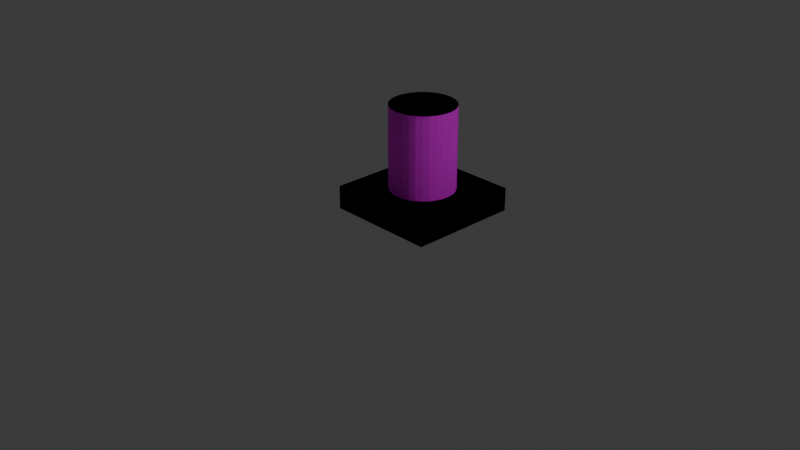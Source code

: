 # Source: pole_base.blend  (saved by Blender 4.4.32; exported with 4.5.12 LTS)
import bpy
from mathutils import Matrix  # noqa: F401  (used for matrix-valued properties, if any)

bpy.ops.wm.read_factory_settings(use_empty=True)
scene = bpy.context.scene
scene.name = 'Scene'

# ---- collections
col_pole_base = bpy.data.collections.new('pole_base'); scene.collection.children.link(col_pole_base)
col_collection_2 = bpy.data.collections.new('Collection 2'); scene.collection.children.link(col_collection_2)
col_backup = bpy.data.collections.new('backup'); scene.collection.children.link(col_backup)

# ---- images (referenced by path relative to the original .blend; pixels are not part of the script)
import os
ASSET_DIR = os.environ.get("B2B_ASSET_DIR", "")  # directory of the original .blend (textures are referenced by path, not embedded)
HERE = os.path.dirname(os.path.abspath(__file__))  # packed textures are extracted next to this script under _unpacked/

def load_image(name, relpath, width, height, colorspace="sRGB"):
    """Load a texture the original file referenced (path relative to the .blend, or extracted next to this script)."""
    p = next((c for c in (os.path.join(HERE, relpath), os.path.join(ASSET_DIR, relpath)) if relpath and os.path.exists(c)), "")
    if p:
        img = bpy.data.images.load(p, check_existing=True)
        img.name = name
    else:  # same state as the original file: an image datablock whose file is absent (Cycles renders it pink)
        img = bpy.data.images.new(name, width, height)
        img.source = "FILE"
        img.filepath = "//" + (relpath or name)
    img.colorspace_settings.name = colorspace
    return img
img_pole_base = load_image('pole_base', 'pole_base.png', 1024, 1024, 'sRGB')
img_6316_jpg = load_image('6316.jpg', 'freepik/6316.jpg', 1024, 1024, 'sRGB')
img_881541_2045_jpg = load_image('881541_2045.jpg', 'freepik/881541_2045.jpg', 1024, 1024, 'sRGB')

# ---- materials (node trees are filled in below, after node groups)
mat_bake_001 = bpy.data.materials.new('bake.001')
mat_concrete = bpy.data.materials.new('concrete')
mat_concrete.alpha_threshold = 0.0
mat_concrete.roughness = 0.5
mat_concrete.line_color = (0.0, 0.0, 0.0, 1.0)
mat_yellow = bpy.data.materials.new('yellow')
mat_concrete_dirty = bpy.data.materials.new('concrete_dirty')

# ---- material node trees
mat_bake_001.use_nodes = True; mat_bake_001.node_tree.nodes.clear()
_N = mat_bake_001.node_tree.nodes; _L = mat_bake_001.node_tree.links
n0 = _N.new('ShaderNodeBsdfPrincipled'); n0.name = 'Principled BSDF'; n0.location = (10, 300)
n1 = _N.new('ShaderNodeOutputMaterial'); n1.name = 'Material Output'; n1.location = (300, 300)
n2 = _N.new('ShaderNodeTexImage'); n2.name = 'Image Texture'; n2.location = (-280, 271)
n2.image = img_pole_base
_L.new(n0.outputs[0], n1.inputs[0])
_L.new(n2.outputs[0], n0.inputs[0])
n1.is_active_output = True
mat_concrete.use_nodes = True; mat_concrete.node_tree.nodes.clear()
_N = mat_concrete.node_tree.nodes; _L = mat_concrete.node_tree.links
n0 = _N.new('ShaderNodeOutputMaterial'); n0.name = 'Material Output'; n0.location = (300, 300)
n1 = _N.new('ShaderNodeBsdfPrincipled'); n1.name = 'Principled BSDF'; n1.location = (10, 300)
n1.inputs[2].default_value = 0.8776
n1.inputs[3].default_value = 1.45
n2 = _N.new('ShaderNodeTexImage'); n2.name = 'Image Texture'; n2.location = (-280, 271)
n2.image = img_6316_jpg
n3 = _N.new('ShaderNodeTexImage'); n3.name = 'Image Texture.001'; n3.location = (-678, 351)
n3.image = img_pole_base
_L.new(n1.outputs[0], n0.inputs[0])
_L.new(n2.outputs[0], n1.inputs[0])
n0.is_active_output = True
mat_yellow.use_nodes = True; mat_yellow.node_tree.nodes.clear()
_N = mat_yellow.node_tree.nodes; _L = mat_yellow.node_tree.links
n0 = _N.new('ShaderNodeBsdfPrincipled'); n0.name = 'Principled BSDF'; n0.location = (10, 300)
n1 = _N.new('ShaderNodeOutputMaterial'); n1.name = 'Material Output'; n1.location = (300, 300)
n2 = _N.new('ShaderNodeTexImage'); n2.name = 'Image Texture'; n2.location = (-280, 271)
n2.image = img_881541_2045_jpg
n3 = _N.new('ShaderNodeTexImage'); n3.name = 'Image Texture.001'; n3.location = (-636, 336)
n3.image = img_pole_base
_L.new(n0.outputs[0], n1.inputs[0])
_L.new(n2.outputs[0], n0.inputs[0])
n1.is_active_output = True
mat_concrete_dirty.use_nodes = True; mat_concrete_dirty.node_tree.nodes.clear()
_N = mat_concrete_dirty.node_tree.nodes; _L = mat_concrete_dirty.node_tree.links
n0 = _N.new('ShaderNodeBsdfPrincipled'); n0.name = 'Principled BSDF'; n0.location = (329, 466)
n0.inputs[2].default_value = 0.9924
n1 = _N.new('ShaderNodeOutputMaterial'); n1.name = 'Material Output'; n1.location = (736, 432)
n2 = _N.new('ShaderNodeTexImage'); n2.name = 'Image Texture'; n2.location = (-232, 441)
n2.image = img_6316_jpg
n3 = _N.new('ShaderNodeTexImage'); n3.name = 'Image Texture.001'; n3.location = (-747, 376)
n3.image = img_pole_base
n4 = _N.new('ShaderNodeBrightContrast'); n4.name = 'Brightness/Contrast'; n4.location = (99, 422)
n4.inputs[1].default_value = -0.2
_L.new(n0.outputs[0], n1.inputs[0])
_L.new(n2.outputs[0], n4.inputs[0])
_L.new(n4.outputs[0], n0.inputs[0])
n1.is_active_output = True

# ---- world
world_world = bpy.data.worlds.new('World'); scene.world = world_world
world_world.use_nodes = True; world_world.node_tree.nodes.clear()
_N = world_world.node_tree.nodes; _L = world_world.node_tree.links
n0 = _N.new('ShaderNodeOutputWorld'); n0.name = 'World Output'; n0.location = (300, 300)
n1 = _N.new('ShaderNodeBackground'); n1.name = 'Background'; n1.location = (10, 300)
n1.inputs[0].default_value = (0.05088, 0.05088, 0.05088, 1.0)
_L.new(n1.outputs[0], n0.inputs[0])
n0.is_active_output = True
world_world.color = (0.05088, 0.05088, 0.05088)
world_world.sun_shadow_jitter_overblur = 0.0

# ---- cameras
cam_camera = bpy.data.cameras.new('Camera')
cam_camera.clip_end = 100.0
cam_camera.ortho_scale = 7.314

# ---- lights
light_light = bpy.data.lights.new('Light', 'POINT')
light_light.energy = 1000.0
light_light.shadow_soft_size = 0.1

# ---- meshes
me_cube_001 = bpy.data.meshes.new('Cube.001')
me_cube_001.from_pydata([(-0.6, -0.6, 0.0), (-0.6, -0.6, 0.25), (-0.6, 0.6, 0.0), (-0.6, 0.6, 0.25), (0.6, -0.6, 0.0), (0.6, -0.6, 0.25), (0.6, 0.6, 0.0), (0.6, 0.6, 0.25), (8.848e-09, 0.35, 0.25), (8.848e-09, 0.35, 1.15), (0.06828, 0.3433, 0.25), (0.06828, 0.3433, 1.15), (0.1339, 0.3234, 0.25), (0.1339, 0.3234, 1.15), (0.1944, 0.291, 0.25), (0.1944, 0.291, 1.15), (0.2475, 0.2475, 0.25), (0.2475, 0.2475, 1.15), (0.291, 0.1944, 0.25), (0.291, 0.1944, 1.15), (0.3234, 0.1339, 0.25), (0.3234, 0.1339, 1.15), (0.3433, 0.06828, 0.25), (0.3433, 0.06828, 1.15), (0.35, 5.122e-09, 0.25), (0.35, 5.122e-09, 1.15), (0.3433, -0.06828, 0.25), (0.3433, -0.06828, 1.15), (0.3234, -0.1339, 0.25), (0.3234, -0.1339, 1.15), (0.291, -0.1944, 0.25), (0.291, -0.1944, 1.15), (0.2475, -0.2475, 0.25), (0.2475, -0.2475, 1.15), (0.1944, -0.291, 0.25), (0.1944, -0.291, 1.15), (0.1339, -0.3234, 0.25), (0.1339, -0.3234, 1.15), (0.06828, -0.3433, 0.25), (0.06828, -0.3433, 1.15), (8.848e-09, -0.35, 0.25), (8.848e-09, -0.35, 1.15), (-0.06828, -0.3433, 0.25), (-0.06828, -0.3433, 1.15), (-0.1339, -0.3234, 0.25), (-0.1339, -0.3234, 1.15), (-0.1944, -0.291, 0.25), (-0.1944, -0.291, 1.15), (-0.2475, -0.2475, 0.25), (-0.2475, -0.2475, 1.15), (-0.291, -0.1944, 0.25), (-0.291, -0.1944, 1.15), (-0.3234, -0.1339, 0.25), (-0.3234, -0.1339, 1.15), (-0.3433, -0.06828, 0.25), (-0.3433, -0.06828, 1.15), (-0.35, 5.122e-09, 0.25), (-0.35, 5.122e-09, 1.15), (-0.3433, 0.06828, 0.25), (-0.3433, 0.06828, 1.15), (-0.3234, 0.1339, 0.25), (-0.3234, 0.1339, 1.15), (-0.291, 0.1944, 0.25), (-0.291, 0.1944, 1.15), (-0.2475, 0.2475, 0.25), (-0.2475, 0.2475, 1.15), (-0.1944, 0.291, 0.25), (-0.1944, 0.291, 1.15), (-0.1339, 0.3234, 0.25), (-0.1339, 0.3234, 1.15), (-0.06828, 0.3433, 0.25), (-0.06828, 0.3433, 1.15)], [], [(0, 1, 3, 2), (2, 3, 7, 6), (6, 7, 5, 4), (4, 5, 1, 0), (7, 3, 1, 5), (8, 9, 11, 10), (10, 11, 13, 12), (12, 13, 15, 14), (14, 15, 17, 16), (16, 17, 19, 18), (18, 19, 21, 20), (20, 21, 23, 22), (22, 23, 25, 24), (24, 25, 27, 26), (26, 27, 29, 28), (28, 29, 31, 30), (30, 31, 33, 32), (32, 33, 35, 34), (34, 35, 37, 36), (36, 37, 39, 38), (38, 39, 41, 40), (40, 41, 43, 42), (42, 43, 45, 44), (44, 45, 47, 46), (46, 47, 49, 48), (48, 49, 51, 50), (50, 51, 53, 52), (52, 53, 55, 54), (54, 55, 57, 56), (56, 57, 59, 58), (58, 59, 61, 60), (60, 61, 63, 62), (62, 63, 65, 64), (64, 65, 67, 66), (66, 67, 69, 68), (11, 9, 71, 69, 67, 65, 63, 61, 59, 57, 55, 53, 51, 49, 47, 45, 43, 41, 39, 37, 35, 33, 31, 29, 27, 25, 23, 21, 19, 17, 15, 13), (68, 69, 71, 70), (70, 71, 9, 8)])
_uv = me_cube_001.uv_layers.new(name='bake')
_uv.uv.foreach_set('vector', [0.7217, 0.7792, 0.6289, 0.7792, 0.6289, 0.334, 0.7217, 0.334, 1.0, 0.7778, 0.9072, 0.7778, 0.9072, 0.334, 1.0, 0.334, 0.8145, 0.7792, 0.7217, 0.7792, 0.7217, 0.334, 0.8145, 0.334, 0.9072, 0.7792, 0.8145, 0.7792, 0.8145, 0.334, 0.9072, 0.334, 0.4453, 3.362e-08, 0.4453, 0.4453, 1.062e-08, 0.4453, 4.423e-08, 3.34e-15, 0.7174, 0.334, 0.7174, 0.0, 0.7428, 0.0, 0.7428, 0.334, 0.7428, 0.334, 0.7428, 0.0, 0.7677, 0.0, 0.7677, 0.334, 0.7677, 0.334, 0.7677, 0.0, 0.7911, 0.0, 0.7911, 0.334, 0.7911, 0.334, 0.7911, 0.0, 0.812, 0.0, 0.812, 0.334, 0.4453, 0.334, 0.4453, 0.0, 0.465, 0.0, 0.465, 0.334, 0.465, 0.334, 0.465, 0.0, 0.4874, 0.0, 0.4874, 0.334, 0.4874, 0.334, 0.4874, 0.0, 0.5118, 0.0, 0.5118, 0.334, 0.5118, 0.334, 0.5118, 0.0, 0.5371, 0.0, 0.5371, 0.334, 0.5371, 0.334, 0.5371, 0.0, 0.5624, 0.0, 0.5624, 0.334, 0.5624, 0.334, 0.5624, 0.0, 0.5868, 0.0, 0.5868, 0.334, 0.5868, 0.334, 0.5868, 0.0, 0.6093, 0.0, 0.6093, 0.334, 0.6093, 0.334, 0.6093, 0.0, 0.6289, 0.0, 0.6289, 0.334, 0.4453, 0.6679, 0.4453, 0.334, 0.465, 0.334, 0.465, 0.6679, 0.465, 0.6679, 0.465, 0.334, 0.4874, 0.334, 0.4874, 0.6679, 0.4874, 0.6679, 0.4874, 0.334, 0.5118, 0.334, 0.5118, 0.6679, 0.5118, 0.6679, 0.5118, 0.334, 0.5371, 0.334, 0.5371, 0.6679, 0.5371, 0.6679, 0.5371, 0.334, 0.5624, 0.334, 0.5624, 0.6679, 0.5624, 0.6679, 0.5624, 0.334, 0.5868, 0.334, 0.5868, 0.6679, 0.5868, 0.6679, 0.5868, 0.334, 0.6093, 0.334, 0.6093, 0.6679, 0.6093, 0.6679, 0.6093, 0.334, 0.6289, 0.334, 0.6289, 0.6679, 0.2585, 0.7792, 0.2585, 0.4453, 0.2782, 0.4453, 0.2782, 0.7792, 0.2782, 0.7792, 0.2782, 0.4453, 0.3006, 0.4453, 0.3006, 0.7792, 0.3006, 0.7792, 0.3006, 0.4453, 0.325, 0.4453, 0.325, 0.7792, 0.325, 0.7792, 0.325, 0.4453, 0.3503, 0.4453, 0.3503, 0.7792, 0.3503, 0.7792, 0.3503, 0.4453, 0.3757, 0.4453, 0.3757, 0.7792, 0.3757, 0.7792, 0.3757, 0.4453, 0.4, 0.4453, 0.4, 0.7792, 0.4, 0.7792, 0.4, 0.4453, 0.4225, 0.4453, 0.4225, 0.7792, 0.4225, 0.7792, 0.4225, 0.4453, 0.4422, 0.4453, 0.4422, 0.7792, 0.6289, 0.334, 0.6289, 0.0, 0.6472, 0.0, 0.6472, 0.334, 0.6472, 0.334, 0.6472, 0.0, 0.6686, 0.0, 0.6686, 0.334, 0.004967, 0.6122, -4.171e-09, 0.5872, -3.561e-09, 0.5618, 0.004967, 0.5368, 0.01471, 0.5133, 0.02885, 0.4921, 0.04686, 0.4741, 0.06803, 0.46, 0.09155, 0.4502, 0.1165, 0.4453, 0.142, 0.4453, 0.1669, 0.4502, 0.1905, 0.46, 0.2116, 0.4741, 0.2296, 0.4921, 0.2438, 0.5133, 0.2535, 0.5368, 0.2585, 0.5618, 0.2585, 0.5872, 0.2535, 0.6122, 0.2438, 0.6357, 0.2296, 0.6569, 0.2116, 0.6749, 0.1905, 0.6891, 0.1669, 0.6988, 0.142, 0.7038, 0.1165, 0.7038, 0.09155, 0.6988, 0.06803, 0.6891, 0.04686, 0.6749, 0.02885, 0.6569, 0.01471, 0.6357, 0.6686, 0.334, 0.6686, 0.0, 0.6923, 0.0, 0.6923, 0.334, 0.6923, 0.334, 0.6923, 0.0, 0.7174, 0.0, 0.7174, 0.334])
me_cube_001.materials.append(mat_bake_001)
me_cube_001.update()
me_cube_002 = bpy.data.meshes.new('Cube.002')
me_cube_002.from_pydata([(-0.6, -0.6, 0.0), (-0.6, -0.6, 0.25), (-0.6, 0.6, 0.0), (-0.6, 0.6, 0.25), (0.6, -0.6, 0.0), (0.6, -0.6, 0.25), (0.6, 0.6, 0.0), (0.6, 0.6, 0.25), (8.848e-09, 0.35, 0.25), (8.848e-09, 0.35, 1.15), (0.06828, 0.3433, 0.25), (0.06828, 0.3433, 1.15), (0.1339, 0.3234, 0.25), (0.1339, 0.3234, 1.15), (0.1944, 0.291, 0.25), (0.1944, 0.291, 1.15), (0.2475, 0.2475, 0.25), (0.2475, 0.2475, 1.15), (0.291, 0.1944, 0.25), (0.291, 0.1944, 1.15), (0.3234, 0.1339, 0.25), (0.3234, 0.1339, 1.15), (0.3433, 0.06828, 0.25), (0.3433, 0.06828, 1.15), (0.35, 5.122e-09, 0.25), (0.35, 5.122e-09, 1.15), (0.3433, -0.06828, 0.25), (0.3433, -0.06828, 1.15), (0.3234, -0.1339, 0.25), (0.3234, -0.1339, 1.15), (0.291, -0.1944, 0.25), (0.291, -0.1944, 1.15), (0.2475, -0.2475, 0.25), (0.2475, -0.2475, 1.15), (0.1944, -0.291, 0.25), (0.1944, -0.291, 1.15), (0.1339, -0.3234, 0.25), (0.1339, -0.3234, 1.15), (0.06828, -0.3433, 0.25), (0.06828, -0.3433, 1.15), (8.848e-09, -0.35, 0.25), (8.848e-09, -0.35, 1.15), (-0.06828, -0.3433, 0.25), (-0.06828, -0.3433, 1.15), (-0.1339, -0.3234, 0.25), (-0.1339, -0.3234, 1.15), (-0.1944, -0.291, 0.25), (-0.1944, -0.291, 1.15), (-0.2475, -0.2475, 0.25), (-0.2475, -0.2475, 1.15), (-0.291, -0.1944, 0.25), (-0.291, -0.1944, 1.15), (-0.3234, -0.1339, 0.25), (-0.3234, -0.1339, 1.15), (-0.3433, -0.06828, 0.25), (-0.3433, -0.06828, 1.15), (-0.35, 5.122e-09, 0.25), (-0.35, 5.122e-09, 1.15), (-0.3433, 0.06828, 0.25), (-0.3433, 0.06828, 1.15), (-0.3234, 0.1339, 0.25), (-0.3234, 0.1339, 1.15), (-0.291, 0.1944, 0.25), (-0.291, 0.1944, 1.15), (-0.2475, 0.2475, 0.25), (-0.2475, 0.2475, 1.15), (-0.1944, 0.291, 0.25), (-0.1944, 0.291, 1.15), (-0.1339, 0.3234, 0.25), (-0.1339, 0.3234, 1.15), (-0.06828, 0.3433, 0.25), (-0.06828, 0.3433, 1.15)], [], [(0, 1, 3, 2), (2, 3, 7, 6), (6, 7, 5, 4), (4, 5, 1, 0), (7, 3, 1, 5), (8, 9, 11, 10), (10, 11, 13, 12), (12, 13, 15, 14), (14, 15, 17, 16), (16, 17, 19, 18), (18, 19, 21, 20), (20, 21, 23, 22), (22, 23, 25, 24), (24, 25, 27, 26), (26, 27, 29, 28), (28, 29, 31, 30), (30, 31, 33, 32), (32, 33, 35, 34), (34, 35, 37, 36), (36, 37, 39, 38), (38, 39, 41, 40), (40, 41, 43, 42), (42, 43, 45, 44), (44, 45, 47, 46), (46, 47, 49, 48), (48, 49, 51, 50), (50, 51, 53, 52), (52, 53, 55, 54), (54, 55, 57, 56), (56, 57, 59, 58), (58, 59, 61, 60), (60, 61, 63, 62), (62, 63, 65, 64), (64, 65, 67, 66), (66, 67, 69, 68), (11, 9, 71, 69, 67, 65, 63, 61, 59, 57, 55, 53, 51, 49, 47, 45, 43, 41, 39, 37, 35, 33, 31, 29, 27, 25, 23, 21, 19, 17, 15, 13), (68, 69, 71, 70), (70, 71, 9, 8)])
me_cube_002.polygons.foreach_set('material_index', [0, 0, 0, 0, 2, 1, 1, 1, 1, 1, 1, 1, 1, 1, 1, 1, 1, 1, 1, 1, 1, 1, 1, 1, 1, 1, 1, 1, 1, 1, 1, 1, 1, 1, 1, 2, 1, 1])
_uv = me_cube_002.uv_layers.new(name='UVMap')
_uv.uv.foreach_set('vector', [0.7929, 0.008711, 0.9945, 0.008711, 0.9945, 0.9767, 0.7929, 0.9767, 0.5912, 0.008711, 0.7929, 0.008711, 0.7929, 0.9767, 0.5912, 0.9767, 0.9388, 0.9835, 0.9388, 0.4247, 0.008521, 0.4247, 0.008521, 0.9835, 0.9873, 0.5767, 0.9873, 0.9323, 0.01549, 0.9323, 0.01549, 0.5767, 0.6485, 0.029, 0.6485, 0.9872, 0.02284, 0.9872, 0.02284, 0.029, 1.0, 0.5, 1.0, 1.0, 0.9688, 1.0, 0.9688, 0.5, 0.9688, 0.5, 0.9688, 1.0, 0.9375, 1.0, 0.9375, 0.5, 0.9375, 0.5, 0.9375, 1.0, 0.9062, 1.0, 0.9062, 0.5, 0.9062, 0.5, 0.9062, 1.0, 0.875, 1.0, 0.875, 0.5, 0.875, 0.5, 0.875, 1.0, 0.8438, 1.0, 0.8438, 0.5, 0.8438, 0.5, 0.8438, 1.0, 0.8125, 1.0, 0.8125, 0.5, 0.8125, 0.5, 0.8125, 1.0, 0.7812, 1.0, 0.7812, 0.5, 0.7812, 0.5, 0.7812, 1.0, 0.75, 1.0, 0.75, 0.5, 0.75, 0.5, 0.75, 1.0, 0.7188, 1.0, 0.7188, 0.5, 0.7188, 0.5, 0.7188, 1.0, 0.6875, 1.0, 0.6875, 0.5, 0.6875, 0.5, 0.6875, 1.0, 0.6562, 1.0, 0.6562, 0.5, 0.6562, 0.5, 0.6562, 1.0, 0.625, 1.0, 0.625, 0.5, 0.625, 0.5, 0.625, 1.0, 0.5938, 1.0, 0.5938, 0.5, 0.5938, 0.5, 0.5938, 1.0, 0.5625, 1.0, 0.5625, 0.5, 0.5625, 0.5, 0.5625, 1.0, 0.5312, 1.0, 0.5312, 0.5, 0.5312, 0.5, 0.5312, 1.0, 0.5, 1.0, 0.5, 0.5, 0.5, 0.5, 0.5, 1.0, 0.4688, 1.0, 0.4688, 0.5, 0.4688, 0.5, 0.4688, 1.0, 0.4375, 1.0, 0.4375, 0.5, 0.4375, 0.5, 0.4375, 1.0, 0.4062, 1.0, 0.4062, 0.5, 0.4062, 0.5, 0.4062, 1.0, 0.375, 1.0, 0.375, 0.5, 0.375, 0.5, 0.375, 1.0, 0.3438, 1.0, 0.3438, 0.5, 0.3438, 0.5, 0.3438, 1.0, 0.3125, 1.0, 0.3125, 0.5, 0.3125, 0.5, 0.3125, 1.0, 0.2812, 1.0, 0.2812, 0.5, 0.2812, 0.5, 0.2812, 1.0, 0.25, 1.0, 0.25, 0.5, 0.25, 0.5, 0.25, 1.0, 0.2188, 1.0, 0.2188, 0.5, 0.2188, 0.5, 0.2188, 1.0, 0.1875, 1.0, 0.1875, 0.5, 0.1875, 0.5, 0.1875, 1.0, 0.1562, 1.0, 0.1562, 0.5, 0.1562, 0.5, 0.1562, 1.0, 0.125, 1.0, 0.125, 0.5, 0.125, 0.5, 0.125, 1.0, 0.09375, 1.0, 0.09375, 0.5, 0.09375, 0.5, 0.09375, 1.0, 0.0625, 1.0, 0.0625, 0.5, 0.3202, 0.05905, 0.2734, 0.05031, 0.2266, 0.05905, 0.1815, 0.08495, 0.1401, 0.127, 0.1037, 0.1836, 0.07383, 0.2525, 0.05166, 0.3312, 0.038, 0.4166, 0.03339, 0.5053, 0.038, 0.5941, 0.05166, 0.6795, 0.07383, 0.7581, 0.1037, 0.8271, 0.1401, 0.8837, 0.1815, 0.9257, 0.2266, 0.9516, 0.2734, 0.9604, 0.3202, 0.9516, 0.3652, 0.9257, 0.4067, 0.8837, 0.4431, 0.8271, 0.4729, 0.7581, 0.4951, 0.6795, 0.5088, 0.5941, 0.5134, 0.5053, 0.5088, 0.4166, 0.4951, 0.3312, 0.4729, 0.2525, 0.4431, 0.1836, 0.4067, 0.127, 0.3652, 0.08495, 0.0625, 0.5, 0.0625, 1.0, 0.03125, 1.0, 0.03125, 0.5, 0.03125, 0.5, 0.03125, 1.0, 0.0, 1.0, 0.0, 0.5])
_uv.active_render = True
_uv = me_cube_002.uv_layers.new(name='bake')
_uv.uv.foreach_set('vector', [0.7217, 0.7792, 0.6289, 0.7792, 0.6289, 0.334, 0.7217, 0.334, 1.0, 0.7778, 0.9072, 0.7778, 0.9072, 0.334, 1.0, 0.334, 0.8145, 0.7792, 0.7217, 0.7792, 0.7217, 0.334, 0.8145, 0.334, 0.9072, 0.7792, 0.8145, 0.7792, 0.8145, 0.334, 0.9072, 0.334, 0.4453, 3.362e-08, 0.4453, 0.4453, 1.062e-08, 0.4453, 4.423e-08, 3.34e-15, 0.7174, 0.334, 0.7174, 0.0, 0.7428, 0.0, 0.7428, 0.334, 0.7428, 0.334, 0.7428, 0.0, 0.7677, 0.0, 0.7677, 0.334, 0.7677, 0.334, 0.7677, 0.0, 0.7911, 0.0, 0.7911, 0.334, 0.7911, 0.334, 0.7911, 0.0, 0.812, 0.0, 0.812, 0.334, 0.4453, 0.334, 0.4453, 0.0, 0.465, 0.0, 0.465, 0.334, 0.465, 0.334, 0.465, 0.0, 0.4874, 0.0, 0.4874, 0.334, 0.4874, 0.334, 0.4874, 0.0, 0.5118, 0.0, 0.5118, 0.334, 0.5118, 0.334, 0.5118, 0.0, 0.5371, 0.0, 0.5371, 0.334, 0.5371, 0.334, 0.5371, 0.0, 0.5624, 0.0, 0.5624, 0.334, 0.5624, 0.334, 0.5624, 0.0, 0.5868, 0.0, 0.5868, 0.334, 0.5868, 0.334, 0.5868, 0.0, 0.6093, 0.0, 0.6093, 0.334, 0.6093, 0.334, 0.6093, 0.0, 0.6289, 0.0, 0.6289, 0.334, 0.4453, 0.6679, 0.4453, 0.334, 0.465, 0.334, 0.465, 0.6679, 0.465, 0.6679, 0.465, 0.334, 0.4874, 0.334, 0.4874, 0.6679, 0.4874, 0.6679, 0.4874, 0.334, 0.5118, 0.334, 0.5118, 0.6679, 0.5118, 0.6679, 0.5118, 0.334, 0.5371, 0.334, 0.5371, 0.6679, 0.5371, 0.6679, 0.5371, 0.334, 0.5624, 0.334, 0.5624, 0.6679, 0.5624, 0.6679, 0.5624, 0.334, 0.5868, 0.334, 0.5868, 0.6679, 0.5868, 0.6679, 0.5868, 0.334, 0.6093, 0.334, 0.6093, 0.6679, 0.6093, 0.6679, 0.6093, 0.334, 0.6289, 0.334, 0.6289, 0.6679, 0.2585, 0.7792, 0.2585, 0.4453, 0.2782, 0.4453, 0.2782, 0.7792, 0.2782, 0.7792, 0.2782, 0.4453, 0.3006, 0.4453, 0.3006, 0.7792, 0.3006, 0.7792, 0.3006, 0.4453, 0.325, 0.4453, 0.325, 0.7792, 0.325, 0.7792, 0.325, 0.4453, 0.3503, 0.4453, 0.3503, 0.7792, 0.3503, 0.7792, 0.3503, 0.4453, 0.3757, 0.4453, 0.3757, 0.7792, 0.3757, 0.7792, 0.3757, 0.4453, 0.4, 0.4453, 0.4, 0.7792, 0.4, 0.7792, 0.4, 0.4453, 0.4225, 0.4453, 0.4225, 0.7792, 0.4225, 0.7792, 0.4225, 0.4453, 0.4422, 0.4453, 0.4422, 0.7792, 0.6289, 0.334, 0.6289, 0.0, 0.6472, 0.0, 0.6472, 0.334, 0.6472, 0.334, 0.6472, 0.0, 0.6686, 0.0, 0.6686, 0.334, 0.004967, 0.6122, -4.171e-09, 0.5872, -3.561e-09, 0.5618, 0.004967, 0.5368, 0.01471, 0.5133, 0.02885, 0.4921, 0.04686, 0.4741, 0.06803, 0.46, 0.09155, 0.4502, 0.1165, 0.4453, 0.142, 0.4453, 0.1669, 0.4502, 0.1905, 0.46, 0.2116, 0.4741, 0.2296, 0.4921, 0.2438, 0.5133, 0.2535, 0.5368, 0.2585, 0.5618, 0.2585, 0.5872, 0.2535, 0.6122, 0.2438, 0.6357, 0.2296, 0.6569, 0.2116, 0.6749, 0.1905, 0.6891, 0.1669, 0.6988, 0.142, 0.7038, 0.1165, 0.7038, 0.09155, 0.6988, 0.06803, 0.6891, 0.04686, 0.6749, 0.02885, 0.6569, 0.01471, 0.6357, 0.6686, 0.334, 0.6686, 0.0, 0.6923, 0.0, 0.6923, 0.334, 0.6923, 0.334, 0.6923, 0.0, 0.7174, 0.0, 0.7174, 0.334])
me_cube_002.materials.append(mat_concrete)
me_cube_002.materials.append(mat_yellow)
me_cube_002.materials.append(mat_concrete_dirty)
me_cube_002.update()

# ---- objects
ob_cube_002 = bpy.data.objects.new('Cube.002', me_cube_001)
ob_camera = bpy.data.objects.new('Camera', cam_camera)
ob_light = bpy.data.objects.new('Light', light_light)
ob_cube_001 = bpy.data.objects.new('Cube.001', me_cube_002)

# ---- transforms, parenting, visibility, modifiers, constraints
ob_cube_002.location = (0.0, 0.326, 0.0)
ob_camera.location = (7.359, -6.926, 4.958)
ob_camera.rotation_euler = (1.109, 0.0, 0.8149)
ob_camera.lock_rotations_4d = False
ob_camera.empty_display_type = 'ARROWS'
ob_camera.color = (0.0, 0.0, 0.0, 0.0)
ob_camera.display_type = 'WIRE'
ob_camera.lineart.crease_threshold = 0.0
ob_light.location = (4.076, 1.005, 5.904)
ob_light.rotation_euler = (0.6503, 0.05522, 1.866)
ob_light.lock_rotations_4d = False
ob_light.empty_display_type = 'ARROWS'
ob_light.color = (0.0, 0.0, 0.0, 0.0)
ob_light.lineart.crease_threshold = 0.0
ob_cube_001.location = (0.0, 0.326, 0.0)

# ---- collection membership
col_pole_base.objects.link(ob_cube_002)
col_collection_2.objects.link(ob_camera)
col_collection_2.objects.link(ob_light)
col_backup.objects.link(ob_cube_001)

# ---- scene / render settings (as saved in the file)
scene.camera = ob_camera
scene.frame_start = 1; scene.frame_end = 250; scene.frame_set(1)
scene.render.engine = 'CYCLES'
scene.cycles.bake_type = 'DIFFUSE'
bpy.context.view_layer.update()
